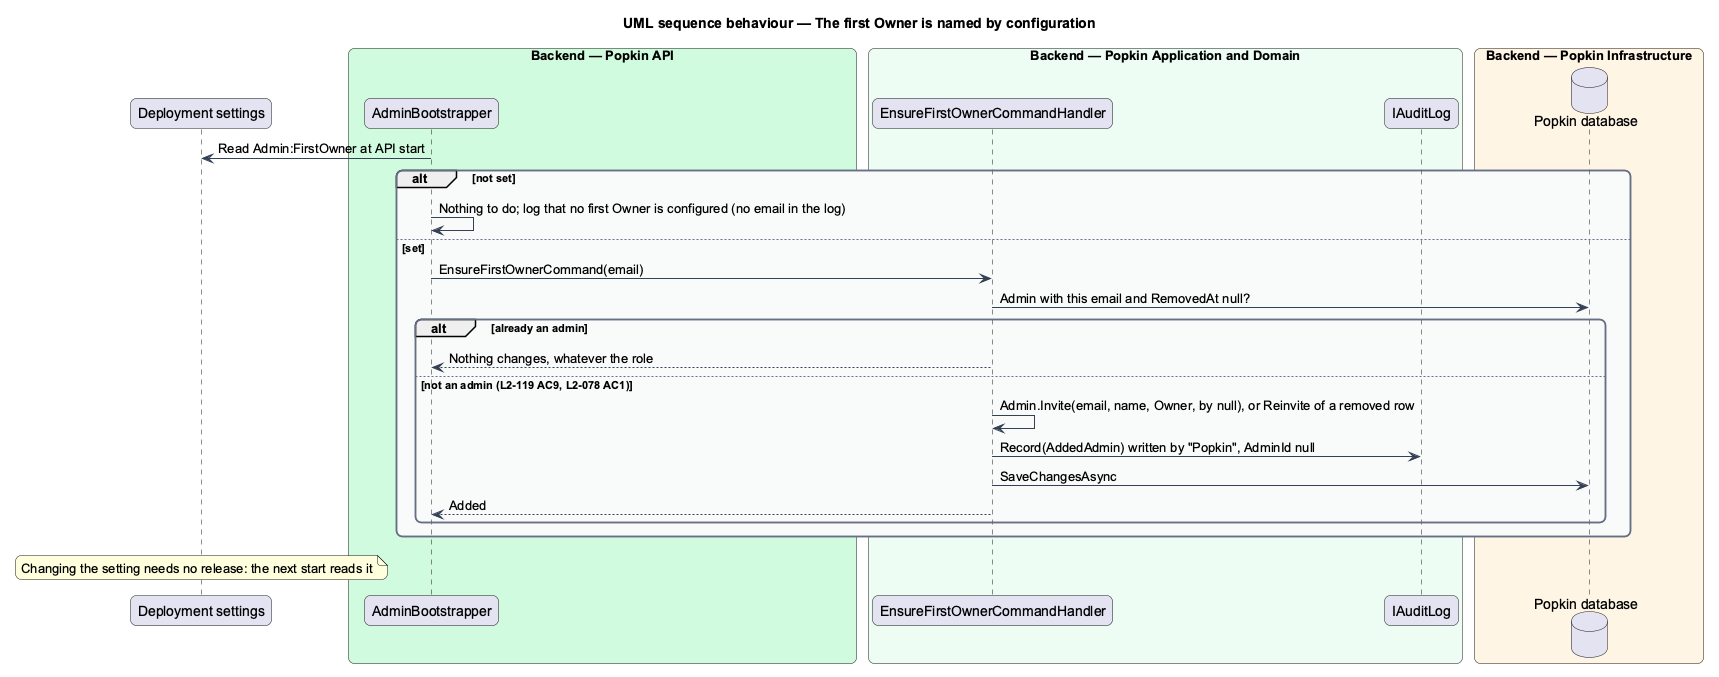

The diagram above was rendered by PlantUML. Its source (embedded in the PNG):
@startuml
title UML sequence behaviour — The first Owner is named by configuration
skinparam backgroundColor #FFFFFF
skinparam shadowing false
skinparam roundcorner 12
skinparam defaultFontName Arial
skinparam ArrowColor #344054
skinparam rectangle {
  BorderColor #344054
  FontColor #101828
}
skinparam package {
  BorderColor #667085
  FontColor #101828
  BackgroundColor #F9FAFB
}
participant "Deployment settings" as cfg
box "Backend — Popkin API" #D1FADF
  participant "AdminBootstrapper" as boot
end box
box "Backend — Popkin Application and Domain" #ECFDF3
  participant "EnsureFirstOwnerCommandHandler" as handler
  participant "IAuditLog" as log
end box
box "Backend — Popkin Infrastructure" #FFF4E5
  database "Popkin database" as db
end box
boot -> cfg : Read Admin:FirstOwner at API start
alt not set
  boot -> boot : Nothing to do; log that no first Owner is configured (no email in the log)
else set
  boot -> handler : EnsureFirstOwnerCommand(email)
  handler -> db : Admin with this email and RemovedAt null?
  alt already an admin
    handler --> boot : Nothing changes, whatever the role
  else not an admin (L2-119 AC9, L2-078 AC1)
    handler -> handler : Admin.Invite(email, name, Owner, by null), or Reinvite of a removed row
    handler -> log : Record(AddedAdmin) written by "Popkin", AdminId null
    handler -> db : SaveChangesAsync
    handler --> boot : Added
  end
end
note over cfg : Changing the setting needs no release: the next start reads it
@enduml